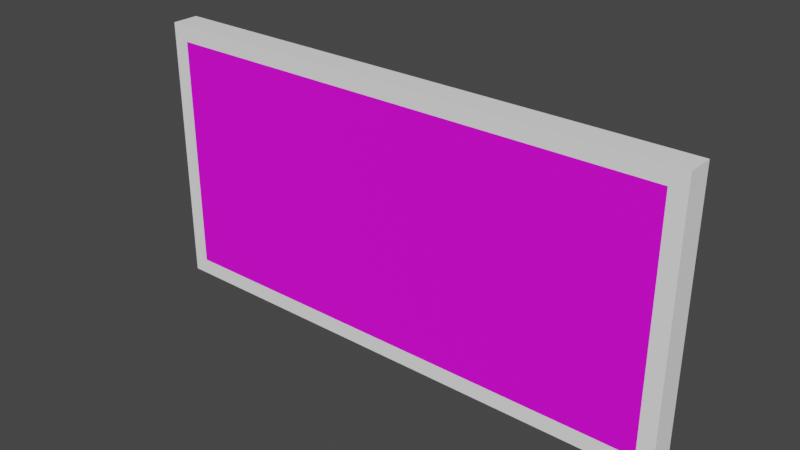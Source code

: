 # Source: ExitSign.blend  (saved by Blender 2.92.15; exported with 4.5.12 LTS)
import bpy
from mathutils import Matrix  # noqa: F401  (used for matrix-valued properties, if any)

bpy.ops.wm.read_factory_settings(use_empty=True)
scene = bpy.context.scene
scene.name = 'Scene'

# ---- collections
col_collection = bpy.data.collections.new('Collection'); scene.collection.children.link(col_collection)

# ---- images (referenced by path relative to the original .blend; pixels are not part of the script)
import os
ASSET_DIR = os.environ.get("B2B_ASSET_DIR", "")  # directory of the original .blend (textures are referenced by path, not embedded)
HERE = os.path.dirname(os.path.abspath(__file__))  # packed textures are extracted next to this script under _unpacked/

def load_image(name, relpath, width, height, colorspace="sRGB"):
    """Load a texture the original file referenced (path relative to the .blend, or extracted next to this script)."""
    p = next((c for c in (os.path.join(HERE, relpath), os.path.join(ASSET_DIR, relpath)) if relpath and os.path.exists(c)), "")
    if p:
        img = bpy.data.images.load(p, check_existing=True)
        img.name = name
    else:  # same state as the original file: an image datablock whose file is absent (Cycles renders it pink)
        img = bpy.data.images.new(name, width, height)
        img.source = "FILE"
        img.filepath = "//" + (relpath or name)
    img.colorspace_settings.name = colorspace
    return img
img_exitsign_exitsign_icon_basecolor_png = load_image('ExitSign_ExitSign_Icon_BaseColor.png', 'Textures/ExitSign_ExitSign_Icon_BaseColor.png', 1024, 1024, 'sRGB')

# ---- materials (node trees are filled in below, after node groups)
mat_exitsign_rim = bpy.data.materials.new('ExitSign_Rim')
mat_exitsign_rim.use_transparent_shadow = False
mat_exitsign_icon = bpy.data.materials.new('ExitSign_Icon')
mat_exitsign_icon.use_transparent_shadow = False

# ---- material node trees
mat_exitsign_rim.use_nodes = True; mat_exitsign_rim.node_tree.nodes.clear()
_N = mat_exitsign_rim.node_tree.nodes; _L = mat_exitsign_rim.node_tree.links
n0 = _N.new('ShaderNodeOutputMaterial'); n0.name = 'Material Output'; n0.location = (300, 300)
n1 = _N.new('ShaderNodeBsdfPrincipled'); n1.name = 'Principled BSDF'; n1.location = (10, 300)
n1.distribution = 'GGX'
n1.subsurface_method = 'BURLEY'
n1.inputs[0].default_value = (1.0, 1.0, 1.0, 1.0)
n1.inputs[3].default_value = 1.45
n1.inputs[27].default_value = (0.0, 0.0, 0.0, 1.0)
n1.inputs[28].default_value = 1.0
_L.new(n1.outputs[0], n0.inputs[0])
n0.is_active_output = True
mat_exitsign_icon.use_nodes = True; mat_exitsign_icon.node_tree.nodes.clear()
_N = mat_exitsign_icon.node_tree.nodes; _L = mat_exitsign_icon.node_tree.links
n0 = _N.new('ShaderNodeOutputMaterial'); n0.name = 'Material Output'; n0.location = (300, 300)
n1 = _N.new('ShaderNodeBsdfPrincipled'); n1.name = 'Principled BSDF'; n1.location = (10, 300)
n1.distribution = 'GGX'
n1.subsurface_method = 'BURLEY'
n1.inputs[3].default_value = 1.45
n1.inputs[27].default_value = (0.0, 0.0, 0.0, 1.0)
n1.inputs[28].default_value = 1.0
n2 = _N.new('ShaderNodeTexImage'); n2.name = 'Image Texture'; n2.location = (-325, 241)
n2.image = img_exitsign_exitsign_icon_basecolor_png
_L.new(n1.outputs[0], n0.inputs[0])
_L.new(n2.outputs[0], n1.inputs[0])
n0.is_active_output = True

# ---- world
world_world = bpy.data.worlds.new('World'); scene.world = world_world
world_world.use_nodes = True; world_world.node_tree.nodes.clear()
_N = world_world.node_tree.nodes; _L = world_world.node_tree.links
n0 = _N.new('ShaderNodeOutputWorld'); n0.name = 'World Output'; n0.location = (300, 300)
n1 = _N.new('ShaderNodeBackground'); n1.name = 'Background'; n1.location = (10, 300)
n1.inputs[0].default_value = (0.05088, 0.05088, 0.05088, 1.0)
_L.new(n1.outputs[0], n0.inputs[0])
n0.is_active_output = True
world_world.color = (0.05088, 0.05088, 0.05088)
world_world.use_sun_shadow = False
world_world.sun_shadow_jitter_overblur = 0.0

# ---- meshes
me_exitsign = bpy.data.meshes.new('ExitSign')
me_exitsign.from_pydata([(-0.4702, -0.025, -0.2202), (-0.4702, -0.025, 0.2202), (-0.5, 0.025, -0.25), (-0.5, 0.025, 0.25), (0.4702, -0.025, -0.2202), (0.4702, -0.025, 0.2202), (0.5, 0.025, -0.25), (0.5, 0.025, 0.25), (-0.5, -0.025, -0.25), (-0.5, -0.025, 0.25), (0.5, -0.025, 0.25), (0.5, -0.025, -0.25)], [], [(8, 9, 3, 2), (2, 3, 7, 6), (6, 7, 10, 11), (4, 5, 1, 0), (2, 6, 11, 8), (7, 3, 9, 10), (0, 1, 9, 8), (5, 4, 11, 10), (4, 0, 8, 11), (1, 5, 10, 9)])
me_exitsign.polygons.foreach_set('material_index', [0, 0, 0, 1, 0, 0, 0, 0, 0, 0])
_uv = me_exitsign.uv_layers.new(name='UVMap')
_uv.uv.foreach_set('vector', [0.9565, 0.5, 0.9565, 0.0, 1.0, 0.0, 1.0, 0.5, 0.8696, 1.0, 0.4348, 1.0, 0.4348, 0.0, 0.8696, 0.0, 1.0, 0.5, 1.0, 1.0, 0.9565, 1.0, 0.9565, 0.5, 6.842e-05, 0.4683, 6.849e-05, 6.842e-05, 0.9999, 6.852e-05, 0.9999, 0.4683, 0.913, 1.0, 0.913, 0.0, 0.9565, 0.0, 0.9565, 1.0, 0.913, 0.0, 0.913, 1.0, 0.8696, 1.0, 0.8696, 0.0, 0.02591, 0.9702, 0.4089, 0.9702, 0.4348, 1.0, 1.296e-07, 1.0, 0.4089, 0.02979, 0.02591, 0.02979, 0.0, 0.0, 0.4348, 0.0, 0.02591, 0.02979, 0.02591, 0.9702, 1.296e-07, 1.0, 0.0, 0.0, 0.4089, 0.9702, 0.4089, 0.02979, 0.4348, 0.0, 0.4348, 1.0])
me_exitsign.materials.append(mat_exitsign_rim)
me_exitsign.materials.append(mat_exitsign_icon)
me_exitsign.use_remesh_preserve_volume = False
me_exitsign.use_remesh_preserve_attributes = False
me_exitsign.use_mirror_vertex_groups = False
me_exitsign.update()

# ---- objects
ob_exitsign = bpy.data.objects.new('ExitSign', me_exitsign)

# ---- transforms, parenting, visibility, modifiers, constraints
ob_exitsign.location = (0.0, 0.0, 0.0)
ob_exitsign.lineart.crease_threshold = 0.0

# ---- collection membership
col_collection.objects.link(ob_exitsign)

# ---- scene / render settings (as saved in the file)
scene.frame_start = 1; scene.frame_end = 250; scene.frame_set(1)
scene.render.engine = 'BLENDER_EEVEE_NEXT'
scene.cycles.use_denoising = False
scene.cycles.samples = 128
scene.cycles.sampling_pattern = 'TABULATED_SOBOL'
scene.cycles.use_adaptive_sampling = False
scene.cycles.use_light_tree = False
scene.view_settings.view_transform = 'Filmic'
bpy.context.view_layer.update()

# ---- added for rendering (the .blend has no active camera and no usable light): camera, sun
cam_auto = bpy.data.cameras.new('AutoCamera')
cam_auto.lens = 50.0
cam_auto.sensor_width = 36.0
cam_auto.clip_end = 1000.0
ob_auto_camera = bpy.data.objects.new('AutoCamera', cam_auto)
scene.collection.objects.link(ob_auto_camera)
ob_auto_camera.location = (1.03547, -1.24256, 0.828373)
ob_auto_camera.rotation_euler = (1.09748, -7.21219e-08, 0.694738)
scene.camera = ob_auto_camera
light_auto_sun = bpy.data.lights.new('AutoSun', 'SUN')
light_auto_sun.energy = 3.0
light_auto_sun.angle = 0.0523599
ob_auto_sun = bpy.data.objects.new('AutoSun', light_auto_sun)
scene.collection.objects.link(ob_auto_sun)
ob_auto_sun.rotation_euler = (0.872665, 0.174533, 0.523599)
bpy.context.view_layer.update()
